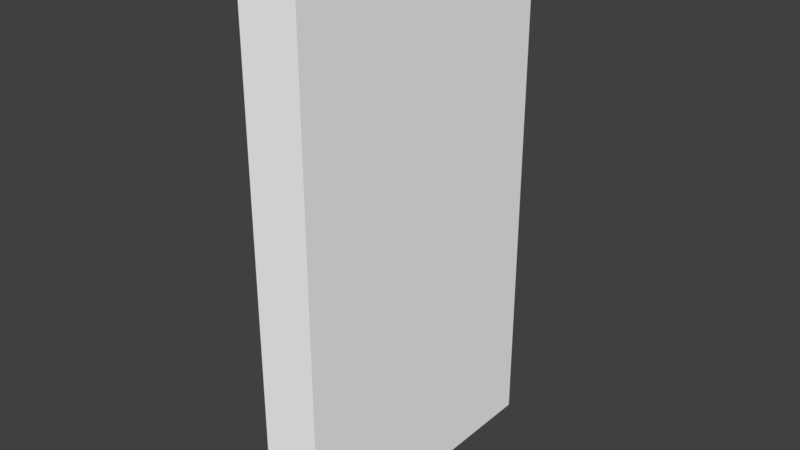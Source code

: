 # Source: Wooden_wall_1x2x0.2.blend  (saved by Blender 2.77.0; exported with 4.5.12 LTS)
import bpy
from mathutils import Matrix  # noqa: F401  (used for matrix-valued properties, if any)

bpy.ops.wm.read_factory_settings(use_empty=True)
scene = bpy.context.scene
scene.name = 'Scene'

# ---- collections
col_collection_1 = bpy.data.collections.new('Collection 1'); scene.collection.children.link(col_collection_1)

# ---- materials (node trees are filled in below, after node groups)
mat_wood = bpy.data.materials.new('Wood')
mat_wood.alpha_threshold = 0.0
mat_wood.use_transparent_shadow = False
mat_wood.diffuse_color = (1.0, 1.0, 1.0, 1.0)
mat_wood.roughness = 0.5

# ---- material node trees

# ---- world
world_world = bpy.data.worlds.new('World'); scene.world = world_world
world_world.color = (0.05088, 0.05088, 0.05088)
world_world.use_sun_shadow = False
world_world.sun_shadow_jitter_overblur = 0.0
world_world.cycles.sampling_method = 'MANUAL'

# ---- meshes
me_cube_011 = bpy.data.meshes.new('Cube.011')
me_cube_011.from_pydata([(-0.5, 1.8, 0.5), (-0.3, 1.8, 0.5), (-0.5, 1.8, -0.5), (-0.3, 1.8, -0.5), (-0.3, 1.192e-07, -0.5), (-0.5, 1.192e-07, -0.5), (-0.3, 0.0, 0.5), (-0.5, 0.0, 0.5)], [], [(7, 6, 1, 0), (7, 5, 4, 6), (4, 5, 2, 3), (5, 7, 0, 2), (6, 4, 3, 1), (0, 1, 3, 2)])
_uv = me_cube_011.uv_layers.new(name='UVMap')
_uv.uv.foreach_set('vector', [0.0, 0.0, 0.0, 0.0, 0.0, 0.0, 0.0, 0.0, 0.0, 0.0, 0.0, 0.0, 0.0, 0.0, 0.0, 0.0, 0.0, 0.0, 0.0, 0.0, 0.0, 0.0, 0.0, 0.0, 0.0, 0.0, 0.0, 0.0, 0.0, 0.0, 0.0, 0.0, 0.0, 0.0, 0.0, 0.0, 0.0, 0.0, 0.0, 0.0, 0.0, 0.0, 0.0, 0.0, 0.0, 0.0, 0.0, 0.0])
me_cube_011.materials.append(mat_wood)
me_cube_011.use_remesh_preserve_volume = False
me_cube_011.use_remesh_preserve_attributes = False
me_cube_011.use_mirror_vertex_groups = False
me_cube_011.update()
me_cube_011.normals_split_custom_set([tuple(v) for v in zip(*[iter([0.0, -1.656e-07, 1.0, 0.0, -1.656e-07, 1.0, 0.0, -1.656e-07, 1.0, 0.0, -1.656e-07, 1.0, 0.0, -1.0, -1.192e-07, 0.0, -1.0, -1.192e-07, 0.0, -1.0, -1.192e-07, 0.0, -1.0, -1.192e-07, 0.0, 2.152e-07, -1.0, 0.0, 2.152e-07, -1.0, 0.0, 2.152e-07, -1.0, 0.0, 2.152e-07, -1.0, -1.0, 1.656e-08, 0.0, -1.0, 1.656e-08, 0.0, -1.0, 1.656e-08, 0.0, -1.0, 1.656e-08, 0.0, 1.0, 0.0, 0.0, 1.0, 0.0, 0.0, 1.0, 0.0, 0.0, 1.0, 0.0, 0.0, 0.0, 1.0, 0.0, 0.0, 1.0, 0.0, 0.0, 1.0, 0.0, 0.0, 1.0, 0.0])] * 3)])

# ---- objects
ob_wooden_wall_1x1_8x0_2 = bpy.data.objects.new('Wooden_wall_1x1.8x0.2', me_cube_011)

# ---- transforms, parenting, visibility, modifiers, constraints
ob_wooden_wall_1x1_8x0_2.location = (0.0, 0.0, 0.0)
ob_wooden_wall_1x1_8x0_2.rotation_euler = (1.571, -0.0, 0.0)
ob_wooden_wall_1x1_8x0_2.color = (0.8, 0.8, 0.8, 1.0)
ob_wooden_wall_1x1_8x0_2.lineart.crease_threshold = 0.0

# ---- collection membership
col_collection_1.objects.link(ob_wooden_wall_1x1_8x0_2)

# ---- scene / render settings (as saved in the file)
scene.frame_start = 1; scene.frame_end = 250; scene.frame_set(1)
scene.render.engine = 'BLENDER_EEVEE_NEXT'
scene.render.resolution_percentage = 50
scene.render.dither_intensity = 0.0
scene.cycles.use_denoising = False
scene.cycles.samples = 128
scene.cycles.sampling_pattern = 'TABULATED_SOBOL'
scene.cycles.light_sampling_threshold = 0.0
scene.cycles.use_adaptive_sampling = False
scene.cycles.use_light_tree = False
scene.cycles.blur_glossy = 0.0
scene.cycles.sample_clamp_indirect = 0.0
scene.view_settings.view_transform = 'Standard'
bpy.context.view_layer.update()

# ---- added for rendering (the .blend has no active camera and no usable light): camera, sun
cam_auto = bpy.data.cameras.new('AutoCamera')
cam_auto.lens = 50.0
cam_auto.sensor_width = 36.0
cam_auto.clip_end = 1000.0
ob_auto_camera = bpy.data.objects.new('AutoCamera', cam_auto)
scene.collection.objects.link(ob_auto_camera)
ob_auto_camera.location = (1.51412, -2.29694, 2.4313)
ob_auto_camera.rotation_euler = (1.09748, -7.21219e-08, 0.694738)
scene.camera = ob_auto_camera
light_auto_sun = bpy.data.lights.new('AutoSun', 'SUN')
light_auto_sun.energy = 3.0
light_auto_sun.angle = 0.0523599
ob_auto_sun = bpy.data.objects.new('AutoSun', light_auto_sun)
scene.collection.objects.link(ob_auto_sun)
ob_auto_sun.rotation_euler = (0.872665, 0.174533, 0.523599)
bpy.context.view_layer.update()
